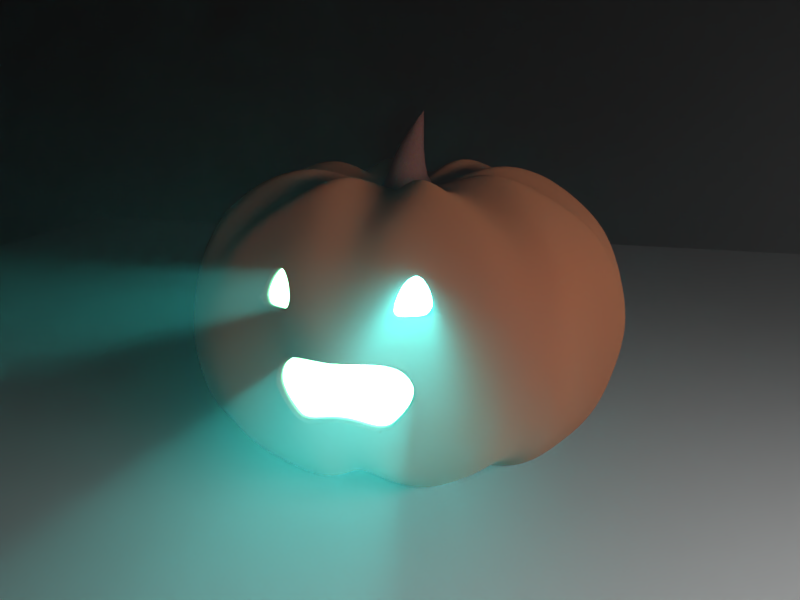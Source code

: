 # Source: pumpkin.blend  (saved by Blender 2.79.0; exported with 4.5.12 LTS)
import bpy
from mathutils import Matrix  # noqa: F401  (used for matrix-valued properties, if any)

bpy.ops.wm.read_factory_settings(use_empty=True)
scene = bpy.context.scene
scene.name = 'Scene'

# ---- collections
col_collection_1 = bpy.data.collections.new('Collection 1'); scene.collection.children.link(col_collection_1)

# ---- materials (node trees are filled in below, after node groups)
mat_material_001 = bpy.data.materials.new('Material.001')
mat_material_001.alpha_threshold = 0.0
mat_material_001.roughness = 0.5
mat_textmat = bpy.data.materials.new('textmat')
mat_textmat.alpha_threshold = 0.0
mat_textmat.roughness = 0.5
mat_stem = bpy.data.materials.new('stem')
mat_stem.alpha_threshold = 0.0
mat_stem.roughness = 0.5
mat_floor = bpy.data.materials.new('floor')
mat_floor.alpha_threshold = 0.0
mat_floor.roughness = 0.5
mat_pompkin = bpy.data.materials.new('pompkin')
mat_pompkin.alpha_threshold = 0.0
mat_pompkin.roughness = 0.5

# ---- material node trees
mat_material_001.use_nodes = True; mat_material_001.node_tree.nodes.clear()
_N = mat_material_001.node_tree.nodes; _L = mat_material_001.node_tree.links
n0 = _N.new('ShaderNodeEmission'); n0.name = 'Emission'; n0.location = (10, 300)
n0.inputs[0].default_value = (0.8, 0.8, 0.8, 1.0)
n0.inputs[1].default_value = 5.9
n1 = _N.new('ShaderNodeOutputMaterial'); n1.name = 'Material Output'; n1.location = (300, 300)
_L.new(n0.outputs[0], n1.inputs[0])
n1.is_active_output = True
mat_textmat.use_nodes = True; mat_textmat.node_tree.nodes.clear()
_N = mat_textmat.node_tree.nodes; _L = mat_textmat.node_tree.links
n0 = _N.new('ShaderNodeOutputMaterial'); n0.name = 'Material Output'; n0.location = (405, 300)
n1 = _N.new('ShaderNodeEmission'); n1.name = 'Emission'; n1.location = (-66, 151)
n1.inputs[0].default_value = (0.8, 0.8, 0.8, 1.0)
n1.inputs[1].default_value = 0.4
n2 = _N.new('ShaderNodeWireframe'); n2.name = 'Wireframe'; n2.location = (-254, 405)
n2.inputs[0].default_value = 0.02
n3 = _N.new('ShaderNodeMixShader'); n3.name = 'Mix Shader'; n3.location = (185, 238)
n3.inputs[0].default_value = 0.0
n4 = _N.new('ShaderNodeBsdfDiffuse'); n4.name = 'Diffuse BSDF'; n4.location = (-271, 210)
n4.inputs[0].default_value = (0.06898, 0.8, 0.1908, 1.0)
_L.new(n1.outputs[0], n3.inputs[2])
_L.new(n4.outputs[0], n3.inputs[1])
_L.new(n3.outputs[0], n0.inputs[0])
n0.is_active_output = True
mat_stem.use_nodes = True; mat_stem.node_tree.nodes.clear()
_N = mat_stem.node_tree.nodes; _L = mat_stem.node_tree.links
n0 = _N.new('ShaderNodeOutputMaterial'); n0.name = 'Material Output'; n0.location = (534, 300)
n1 = _N.new('ShaderNodeRGB'); n1.name = 'RGB'; n1.location = (-300, 311)
n1.outputs[0].default_value = (0.4624, 0.4624, 0.4624, 1.0)
n2 = _N.new('ShaderNodeEmission'); n2.name = 'Emission'; n2.location = (-118, 176)
n3 = _N.new('ShaderNodeMixShader'); n3.name = 'Mix Shader'; n3.location = (332, 379)
n3.inputs[0].default_value = 0.1273
n4 = _N.new('ShaderNodeBsdfHair'); n4.name = 'Hair BSDF'; n4.location = (102, 232)
n5 = _N.new('ShaderNodeTexNoise'); n5.name = 'Noise Texture'; n5.location = (-302, 513)
n5.inputs[2].default_value = 38.9
n5.inputs[3].default_value = 13.1
n5.inputs[8].default_value = 0.9
n6 = _N.new('ShaderNodeMix'); n6.name = 'Mix'; n6.location = (-37, 404)
n6.data_type = 'RGBA'
n6.inputs[0].default_value = 0.7182
n6.inputs[7].default_value = (0.5, 0.0675, 0.01414, 1.0)
n7 = _N.new('ShaderNodeBsdfDiffuse'); n7.name = 'Diffuse BSDF'; n7.location = (153, 429)
n7.inputs[1].default_value = 0.06667
_L.new(n1.outputs[0], n2.inputs[0])
_L.new(n3.outputs[0], n0.inputs[0])
_L.new(n7.outputs[0], n3.inputs[1])
_L.new(n5.outputs[1], n6.inputs[6])
_L.new(n6.outputs[2], n7.inputs[0])
n0.is_active_output = True
mat_floor.use_nodes = True; mat_floor.node_tree.nodes.clear()
_N = mat_floor.node_tree.nodes; _L = mat_floor.node_tree.links
n0 = _N.new('ShaderNodeOutputMaterial'); n0.name = 'Material Output'; n0.location = (300, 300)
n1 = _N.new('ShaderNodeBsdfGlass'); n1.name = 'Glass BSDF'; n1.location = (-175, 193)
n1.distribution = 'BECKMANN'
n1.inputs[0].default_value = (1.0, 0.2287, 0.02488, 1.0)
n1.inputs[1].default_value = 0.2041
n1.inputs[2].default_value = 1.45
n2 = _N.new('ShaderNodeBsdfAnisotropic'); n2.name = 'Glossy BSDF'; n2.location = (230, 178)
n2.distribution = 'GGX'
n2.inputs[1].default_value = 0.4472
n3 = _N.new('ShaderNodeBsdfDiffuse'); n3.name = 'Diffuse BSDF'; n3.location = (10, 300)
n3.inputs[0].default_value = (1.0, 1.0, 1.0, 1.0)
n3.inputs[1].default_value = 0.3083
_L.new(n3.outputs[0], n0.inputs[0])
n0.is_active_output = True
mat_pompkin.use_nodes = True; mat_pompkin.node_tree.nodes.clear()
_N = mat_pompkin.node_tree.nodes; _L = mat_pompkin.node_tree.links
n0 = _N.new('ShaderNodeOutputMaterial'); n0.name = 'Material Output'; n0.location = (460, 300)
n1 = _N.new('ShaderNodeBsdfDiffuse'); n1.name = 'Diffuse BSDF'; n1.location = (-113, 334)
n1.width = 120
n1.inputs[1].default_value = 0.8222
n2 = _N.new('ShaderNodeRGB'); n2.name = 'RGB.001'; n2.location = (-293, 190)
n2.outputs[0].default_value = (0.504, 0.112, 0.6383, 1.0)
n3 = _N.new('ShaderNodeRGB'); n3.name = 'RGB'; n3.location = (-347, 409)
n3.outputs[0].default_value = (0.7991, 0.2748, 0.1221, 1.0)
_L.new(n1.outputs[0], n0.inputs[0])
_L.new(n3.outputs[0], n1.inputs[0])
n0.is_active_output = True

# ---- world
world_world = bpy.data.worlds.new('World'); scene.world = world_world
world_world.use_nodes = True; world_world.node_tree.nodes.clear()
_N = world_world.node_tree.nodes; _L = world_world.node_tree.links
n0 = _N.new('ShaderNodeOutputWorld'); n0.name = 'World Output'; n0.location = (300, 300)
n1 = _N.new('ShaderNodeBackground'); n1.name = 'Background'; n1.location = (10, 300)
n1.inputs[0].default_value = (0.05088, 0.05088, 0.05088, 1.0)
n2 = _N.new('ShaderNodeVolumeScatter'); n2.name = 'Volume Scatter'; n2.location = (110, 200)
n2.width = 140
n3 = _N.new('ShaderNodeVolumeScatter'); n3.name = 'Volume Scatter.001'; n3.location = (110, 200)
n3.width = 140
n3.inputs[0].default_value = (0.1424, 0.1424, 0.1424, 1.0)
n3.inputs[1].default_value = 0.12
n3.inputs[2].default_value = 0.5
_L.new(n1.outputs[0], n0.inputs[0])
_L.new(n3.outputs[0], n0.inputs[1])
n0.is_active_output = True
world_world.use_eevee_finite_volume = True
world_world.color = (0.05088, 0.05088, 0.05088)
world_world.use_sun_shadow = False
world_world.sun_shadow_jitter_overblur = 0.0
world_world.cycles.sampling_method = 'MANUAL'

# ---- cameras
cam_camera = bpy.data.cameras.new('Camera')
cam_camera.clip_end = 100.0
cam_camera.lens = 35.0
cam_camera.sensor_width = 32.0
cam_camera.sensor_height = 18.0
cam_camera.ortho_scale = 7.314
cam_camera.dof.focus_distance = 0.0

# ---- lights
light_point = bpy.data.lights.new('Point', 'POINT')
light_point.transmission_factor = 0.0
light_point.energy = 1.0
light_point.shadow_buffer_clip_start = 0.5
light_point.shadow_soft_size = 0.1
light_point.shadow_maximum_resolution = 0.006
light_point.use_absolute_resolution = True
light_point.use_nodes = True; light_point.node_tree.nodes.clear()
_N = light_point.node_tree.nodes; _L = light_point.node_tree.links
n0 = _N.new('ShaderNodeOutputLight'); n0.name = 'Lamp Output'; n0.location = (300, 300)
n1 = _N.new('ShaderNodeEmission'); n1.name = 'Emission'; n1.location = (10, 300)
n1.inputs[1].default_value = 2.5e+04
n2 = _N.new('ShaderNodeMix'); n2.name = 'Mix'; n2.location = (-187, 334)
n2.data_type = 'RGBA'
n2.inputs[0].default_value = 0.2545
n3 = _N.new('ShaderNodeRGB'); n3.name = 'RGB.001'; n3.location = (-427, 394)
n3.outputs[0].default_value = (0.02495, 0.3997, 0.5, 1.0)
n4 = _N.new('ShaderNodeRGB'); n4.name = 'RGB'; n4.location = (-396, 171)
n4.outputs[0].default_value = (0.05384, 0.5, 0.05018, 1.0)
_L.new(n1.outputs[0], n0.inputs[0])
_L.new(n3.outputs[0], n2.inputs[6])
_L.new(n2.outputs[2], n1.inputs[0])
_L.new(n4.outputs[0], n2.inputs[7])
n0.is_active_output = True
light_sun = bpy.data.lights.new('Sun', 'SUN')
light_sun.transmission_factor = 0.0
light_sun.angle = 0.1993
light_sun.energy = 1.0
light_sun.shadow_buffer_clip_start = 0.5
light_sun.shadow_soft_size = 0.1
light_sun.shadow_cascade_max_distance = 1000.0
light_lamp = bpy.data.lights.new('Lamp', 'POINT')
light_lamp.transmission_factor = 0.0
light_lamp.cutoff_distance = 30.0
light_lamp.energy = 100.0
light_lamp.shadow_buffer_clip_start = 1.001
light_lamp.shadow_soft_size = 0.1
light_lamp.shadow_maximum_resolution = 0.006
light_lamp.use_absolute_resolution = True

# ---- meshes
me_circle = bpy.data.meshes.new('Circle')
me_circle.from_pydata([(0.0, 1.0, 0.0), (-0.1951, 0.9808, 0.0), (-0.3827, 0.9239, 0.0), (-0.5556, 0.8315, 0.0), (-0.7071, 0.7071, 0.0), (-0.8315, 0.5556, 0.0), (-0.9239, 0.3827, 0.0), (-0.9808, 0.1951, 0.0), (-1.0, 7.55e-08, 0.0), (-0.9808, -0.1951, 0.0), (-0.9239, -0.3827, 0.0), (-0.8315, -0.5556, 0.0), (-0.7071, -0.7071, 0.0), (-0.5556, -0.8315, 0.0), (-0.3827, -0.9239, 0.0), (-0.1951, -0.9808, 0.0), (3.258e-07, -1.0, 0.0), (0.1951, -0.9808, 0.0), (0.3827, -0.9239, 0.0), (0.5556, -0.8315, 0.0), (0.7071, -0.7071, 0.0), (0.8315, -0.5556, 0.0), (0.9239, -0.3827, 0.0), (0.9808, -0.1951, 0.0), (1.0, 9.656e-07, 0.0), (0.9808, 0.1951, 0.0), (0.9239, 0.3827, 0.0), (0.8315, 0.5556, 0.0), (0.7071, 0.7071, 0.0), (0.5556, 0.8315, 0.0), (0.3827, 0.9239, 0.0), (0.1951, 0.9808, 0.0)], [], [(1, 2, 3, 4, 5, 6, 7, 8, 9, 10, 11, 12, 13, 14, 15, 16, 17, 18, 19, 20, 21, 22, 23, 24, 25, 26, 27, 28, 29, 30, 31, 0)])
me_circle.materials.append(mat_material_001)
me_circle.use_remesh_preserve_volume = False
me_circle.use_remesh_preserve_attributes = False
me_circle.use_mirror_vertex_groups = False
me_circle.update()
me_cone = bpy.data.meshes.new('Cone')
me_cone.from_pydata([(0.6558, 0.5388, -1.051), (0.7553, 0.5284, -1.067), (0.8509, 0.4978, -1.083), (0.939, 0.448, -1.097), (1.016, 0.381, -1.109), (1.08, 0.2993, -1.12), (1.127, 0.2062, -1.127), (1.156, 0.1051, -1.132), (1.166, 1.721e-07, -1.134), (1.156, -0.1051, -1.132), (1.127, -0.2062, -1.127), (1.08, -0.2993, -1.12), (1.016, -0.381, -1.109), (0.939, -0.448, -1.097), (0.8509, -0.4978, -1.083), (0.7553, -0.5284, -1.067), (0.6558, -0.5388, -1.051), (0.5563, -0.5284, -1.034), (0.4607, -0.4978, -1.019), (0.3725, -0.448, -1.004), (0.2953, -0.381, -0.9919), (0.2319, -0.2993, -0.9816), (0.1848, -0.2062, -0.9739), (1.174, 0.0, -0.3268), (0.1558, -0.1051, -0.9691), (0.146, 6.517e-07, -0.9675), (0.1558, 0.1051, -0.9691), (0.1848, 0.2062, -0.9739), (0.2319, 0.2993, -0.9816), (0.2953, 0.381, -0.9919), (0.3725, 0.448, -1.004), (0.4607, 0.4978, -1.019), (0.5563, 0.5284, -1.034), (-1.091e-07, 2.108, -3.024), (0.4112, 2.067, -3.024), (0.8066, 1.947, -3.024), (1.171, 1.753, -3.024), (1.49, 1.49, -3.024), (1.753, 1.171, -3.024), (1.947, 0.8066, -3.024), (2.067, 0.4112, -3.024), (2.108, -1.62e-07, -3.024), (2.067, -0.4112, -3.024), (1.947, -0.8066, -3.024), (1.753, -1.171, -3.024), (1.49, -1.49, -3.024), (1.171, -1.753, -3.024), (0.8066, -1.947, -3.024), (0.4112, -2.067, -3.024), (-7.959e-07, -2.108, -3.024), (-0.4112, -2.067, -3.024), (-0.8066, -1.947, -3.024), (-1.171, -1.753, -3.024), (-1.49, -1.49, -3.024), (-1.753, -1.171, -3.024), (-1.947, -0.8066, -3.024), (-2.067, -0.4112, -3.024), (-2.108, 1.714e-06, -3.024), (-2.067, 0.4112, -3.024), (-1.947, 0.8066, -3.024), (-1.753, 1.171, -3.024), (-1.49, 1.49, -3.024), (-1.171, 1.753, -3.024), (-0.8066, 1.947, -3.024), (-0.4112, 2.067, -3.024), (0.9339, 0.5987, -1.581), (0.9429, 0.8165, -2.081), (1.034, 1.034, -2.518), (0.8126, 1.216, -2.518), (0.7717, 0.9601, -2.064), (0.8108, 0.704, -1.564), (1.035, -0.4704, -1.595), (1.083, -0.6415, -2.095), (1.216, -0.8126, -2.518), (1.351, -0.5597, -2.518), (1.188, -0.4419, -2.106), (1.11, -0.324, -1.606), (-0.4531, 8.615e-07, -1.387), (-0.9859, 1.071e-06, -1.888), (-1.463, 1.281e-06, -2.518), (-1.434, -0.2853, -2.518), (-0.9642, -0.2253, -1.89), (-0.4375, -0.1652, -1.389), (0.04845, -0.7823, -1.457), (-0.2884, -1.067, -1.958), (-0.5597, -1.351, -2.518), (-0.2853, -1.434, -2.518), (-0.07646, -1.132, -1.979), (0.2009, -0.8304, -1.479), (0.2009, 0.8304, -1.479), (-0.07646, 1.132, -1.979), (-0.2853, 1.434, -2.518), (-0.5597, 1.351, -2.518), (-0.2884, 1.067, -1.958), (0.04845, 0.7823, -1.457), (1.035, 0.4704, -1.595), (1.083, 0.6415, -2.095), (1.216, 0.8126, -2.518), (0.3594, 0.8467, -1.501), (0.144, 1.155, -2.001), (-5.023e-08, 1.463, -2.518), (0.9339, -0.5987, -1.581), (0.9429, -0.8165, -2.081), (1.034, -1.034, -2.518), (-0.4375, 0.1652, -1.389), (-0.9642, 0.2253, -1.89), (-1.434, 0.2853, -2.518), (-0.09202, -0.704, -1.438), (-0.4838, -0.9601, -1.938), (-0.8126, -1.216, -2.518), (1.11, 0.324, -1.606), (1.188, 0.4419, -2.106), (1.351, 0.5597, -2.518), (0.8108, -0.704, -1.564), (0.7717, -0.9601, -2.064), (0.8126, -1.216, -2.518), (-0.3913, 0.324, -1.396), (-0.8999, 0.4419, -1.896), (-1.351, 0.5597, -2.518), (-0.2151, -0.5987, -1.42), (-0.655, -0.8165, -1.921), (-1.034, -1.034, -2.518), (1.156, 0.1652, -1.612), (1.252, 0.2253, -2.112), (1.434, 0.2853, -2.518), (0.5179, 0.8304, -1.523), (0.3644, 1.132, -2.023), (0.2853, 1.434, -2.518), (0.6703, -0.7823, -1.544), (0.5764, -1.067, -2.044), (0.5597, -1.351, -2.518), (-0.3162, 0.4704, -1.406), (-0.7955, 0.6415, -1.907), (-1.216, 0.8126, -2.518), (-0.3162, -0.4704, -1.406), (-0.7955, -0.6415, -1.907), (-1.216, -0.8126, -2.518), (1.172, 1.079e-07, -1.614), (1.274, 4.365e-08, -2.114), (1.463, -2.058e-08, -2.518), (0.5179, -0.8304, -1.523), (0.3644, -1.132, -2.023), (0.2853, -1.434, -2.518), (-0.2151, 0.5987, -1.42), (-0.655, 0.8165, -1.921), (-1.034, 1.034, -2.518), (-0.3913, -0.324, -1.396), (-0.8999, -0.4419, -1.896), (-1.351, -0.5597, -2.518), (0.6703, 0.7823, -1.544), (0.5764, 1.067, -2.044), (0.5597, 1.351, -2.518), (1.156, -0.1652, -1.612), (1.252, -0.2253, -2.112), (1.434, -0.2853, -2.518), (0.3594, -0.8467, -1.501), (0.144, -1.155, -2.001), (-5.268e-07, -1.463, -2.518), (-0.09202, 0.704, -1.438), (-0.4838, 0.9601, -1.938), (-0.8126, 1.216, -2.518)], [], [(0, 23, 1), (1, 23, 2), (2, 23, 3), (3, 23, 4), (4, 23, 5), (5, 23, 6), (6, 23, 7), (7, 23, 8), (8, 23, 9), (9, 23, 10), (10, 23, 11), (11, 23, 12), (12, 23, 13), (13, 23, 14), (14, 23, 15), (15, 23, 16), (16, 23, 17), (17, 23, 18), (18, 23, 19), (19, 23, 20), (20, 23, 21), (21, 23, 22), (22, 23, 24), (24, 23, 25), (25, 23, 26), (26, 23, 27), (27, 23, 28), (28, 23, 29), (29, 23, 30), (30, 23, 31), (31, 23, 32), (32, 23, 0), (68, 67, 37, 36), (74, 73, 44, 43), (80, 79, 57, 56), (86, 85, 51, 50), (92, 91, 64, 63), (67, 97, 38, 37), (91, 100, 33, 64), (73, 103, 45, 44), (79, 106, 58, 57), (85, 109, 52, 51), (97, 112, 39, 38), (103, 115, 46, 45), (106, 118, 59, 58), (109, 121, 53, 52), (112, 124, 40, 39), (100, 127, 34, 33), (115, 130, 47, 46), (118, 133, 60, 59), (121, 136, 54, 53), (124, 139, 41, 40), (130, 142, 48, 47), (133, 145, 61, 60), (136, 148, 55, 54), (127, 151, 35, 34), (139, 154, 42, 41), (142, 157, 49, 48), (145, 160, 62, 61), (151, 68, 36, 35), (154, 74, 43, 42), (148, 80, 56, 55), (157, 86, 50, 49), (160, 92, 63, 62), (30, 31, 94, 158), (158, 94, 93, 159), (159, 93, 92, 160), (16, 17, 88, 155), (155, 88, 87, 156), (156, 87, 86, 157), (22, 24, 82, 146), (146, 82, 81, 147), (147, 81, 80, 148), (9, 10, 76, 152), (152, 76, 75, 153), (153, 75, 74, 154), (2, 3, 70, 149), (149, 70, 69, 150), (150, 69, 68, 151), (29, 30, 158, 143), (143, 158, 159, 144), (144, 159, 160, 145), (15, 16, 155, 140), (140, 155, 156, 141), (141, 156, 157, 142), (8, 9, 152, 137), (137, 152, 153, 138), (138, 153, 154, 139), (1, 2, 149, 125), (125, 149, 150, 126), (126, 150, 151, 127), (21, 22, 146, 134), (134, 146, 147, 135), (135, 147, 148, 136), (28, 29, 143, 131), (131, 143, 144, 132), (132, 144, 145, 133), (14, 15, 140, 128), (128, 140, 141, 129), (129, 141, 142, 130), (7, 8, 137, 122), (122, 137, 138, 123), (123, 138, 139, 124), (20, 21, 134, 119), (119, 134, 135, 120), (120, 135, 136, 121), (27, 28, 131, 116), (116, 131, 132, 117), (117, 132, 133, 118), (13, 14, 128, 113), (113, 128, 129, 114), (114, 129, 130, 115), (0, 1, 125, 98), (98, 125, 126, 99), (99, 126, 127, 100), (6, 7, 122, 110), (110, 122, 123, 111), (111, 123, 124, 112), (19, 20, 119, 107), (107, 119, 120, 108), (108, 120, 121, 109), (26, 27, 116, 104), (104, 116, 117, 105), (105, 117, 118, 106), (12, 13, 113, 101), (101, 113, 114, 102), (102, 114, 115, 103), (5, 6, 110, 95), (95, 110, 111, 96), (96, 111, 112, 97), (18, 19, 107, 83), (83, 107, 108, 84), (84, 108, 109, 85), (25, 26, 104, 77), (77, 104, 105, 78), (78, 105, 106, 79), (11, 12, 101, 71), (71, 101, 102, 72), (72, 102, 103, 73), (32, 0, 98, 89), (89, 98, 99, 90), (90, 99, 100, 91), (4, 5, 95, 65), (65, 95, 96, 66), (66, 96, 97, 67), (31, 32, 89, 94), (94, 89, 90, 93), (93, 90, 91, 92), (17, 18, 83, 88), (88, 83, 84, 87), (87, 84, 85, 86), (24, 25, 77, 82), (82, 77, 78, 81), (81, 78, 79, 80), (10, 11, 71, 76), (76, 71, 72, 75), (75, 72, 73, 74), (3, 4, 65, 70), (70, 65, 66, 69), (69, 66, 67, 68)])
me_cone.polygons.foreach_set('use_smooth', [True] * 160)
me_cone.materials.append(mat_stem)
me_cone.use_remesh_preserve_volume = False
me_cone.use_remesh_preserve_attributes = False
me_cone.use_mirror_vertex_groups = False
me_cone.update()
me_plane = bpy.data.meshes.new('Plane')
me_plane.from_pydata([(-1.0, -1.0, 0.0), (1.0, -1.0, 0.0), (-1.0, 1.0, 0.0), (1.0, 1.0, 0.0)], [], [(0, 1, 3, 2)])
me_plane.materials.append(mat_floor)
me_plane.use_remesh_preserve_volume = False
me_plane.use_remesh_preserve_attributes = False
me_plane.use_mirror_vertex_groups = False
me_plane.update()
me_sphere = bpy.data.meshes.new('Sphere')
me_sphere.from_pydata([(4.227e-07, 0.6929, 2.353), (4.227e-07, 1.359, 2.44), (4.254e-07, 1.99, 2.226), (4.307e-07, 2.571, 1.921), (4.227e-07, 2.985, 1.491), (4.084e-07, 3.224, 0.9981), (4.043e-07, 3.393, 0.5043), (4.041e-07, 3.456, 2.179e-07), (4.043e-07, 3.393, -0.5043), (4.084e-07, 3.224, -0.9981), (4.227e-07, 2.985, -1.491), (4.307e-07, 2.571, -1.921), (4.254e-07, 1.99, -2.226), (4.227e-07, 1.359, -2.44), (4.227e-07, 0.6929, -2.353), (0.1069, 0.6839, 2.379), (0.2095, 1.339, 2.533), (0.3067, 1.956, 2.397), (0.3975, 2.531, 2.153), (0.4681, 2.976, 1.747), (0.504, 3.201, 1.193), (0.5219, 3.313, 0.6015), (0.5309, 3.369, 2.49e-07), (0.5219, 3.313, -0.6015), (0.504, 3.201, -1.193), (0.4681, 2.976, -1.747), (0.3975, 2.531, -2.153), (0.3067, 1.956, -2.397), (0.2095, 1.339, -2.533), (0.1069, 0.6839, -2.379), (0.211, 0.6571, 2.447), (0.4111, 1.274, 2.74), (0.5871, 1.812, 2.653), (0.7397, 2.281, 2.355), (0.8731, 2.69, 1.888), (0.9666, 2.975, 1.296), (0.9901, 3.047, 0.6373), (1.004, 3.091, 2.376e-07), (0.9901, 3.047, -0.6373), (0.9666, 2.975, -1.296), (0.8731, 2.69, -1.888), (0.7397, 2.281, -2.355), (0.5871, 1.812, -2.653), (0.4111, 1.274, -2.74), (0.211, 0.6571, -2.447), (0.3099, 0.6156, 2.446), (0.6038, 1.194, 2.739), (0.8622, 1.697, 2.652), (1.086, 2.137, 2.354), (1.282, 2.518, 1.886), (1.419, 2.785, 1.295), (1.453, 2.852, 0.6367), (1.474, 2.893, 2.376e-07), (1.453, 2.852, -0.6367), (1.419, 2.785, -1.295), (1.282, 2.518, -1.886), (1.086, 2.137, -2.354), (0.8622, 1.697, -2.652), (0.6038, 1.194, -2.739), (0.3099, 0.6156, -2.446), (0.4016, 0.5602, 2.377), (0.7871, 1.097, 2.532), (1.152, 1.602, 2.397), (1.493, 2.073, 2.152), (1.759, 2.438, 1.747), (1.894, 2.623, 1.193), (1.961, 2.713, 0.6014), (1.995, 2.76, 2.488e-07), (1.961, 2.713, -0.6014), (1.894, 2.623, -1.193), (1.759, 2.438, -1.747), (1.493, 2.073, -2.152), (1.152, 1.602, -2.397), (0.7871, 1.097, -2.532), (0.4016, 0.5602, -2.377), (0.4832, 0.4899, 2.351), (0.9478, 0.9611, 2.438), (1.388, 1.407, 2.226), (1.794, 1.819, 1.922), (2.085, 2.114, 1.493), (2.251, 2.282, 0.9991), (2.367, 2.4, 0.5046), (2.411, 2.445, 2.178e-07), (2.367, 2.4, -0.5046), (2.251, 2.282, -0.9991), (2.085, 2.114, -1.493), (1.794, 1.819, -1.922), (1.388, 1.407, -2.226), (0.9477, 0.9611, -2.438), (0.4832, 0.4899, -2.351), (0.5527, 0.407, 2.376), (1.083, 0.7968, 2.531), (1.586, 1.164, 2.397), (2.055, 1.506, 2.152), (2.421, 1.771, 1.747), (2.607, 1.906, 1.193), (2.7, 1.972, 0.6016), (2.747, 2.006, 2.49e-07), (2.7, 1.972, -0.6016), (2.607, 1.906, -1.193), (2.421, 1.771, -1.747), (2.055, 1.506, -2.152), (1.586, 1.164, -2.397), (1.083, 0.7968, -2.531), (0.5527, 0.407, -2.376), (0.6083, 0.3137, 2.444), (1.186, 0.6085, 2.739), (1.692, 0.8646, 2.651), (2.134, 1.089, 2.356), (2.518, 1.284, 1.888), (2.786, 1.419, 1.295), (2.854, 1.454, 0.6372), (2.895, 1.475, 2.376e-07), (2.854, 1.454, -0.6372), (2.786, 1.419, -1.295), (2.518, 1.284, -1.888), (2.134, 1.089, -2.356), (1.692, 0.8646, -2.651), (1.186, 0.6085, -2.739), (0.6083, 0.3137, -2.444), (0.6493, 0.2135, 2.444), (1.265, 0.4141, 2.738), (1.805, 0.5884, 2.651), (2.277, 0.7413, 2.355), (2.685, 0.8733, 1.887), (2.972, 0.9655, 1.294), (3.044, 0.9889, 0.6366), (3.087, 1.003, 2.376e-07), (3.044, 0.9889, -0.6366), (2.972, 0.9655, -1.294), (2.685, 0.8733, -1.887), (2.277, 0.7413, -2.355), (1.805, 0.5884, -2.651), (1.265, 0.4141, -2.738), (0.6493, 0.2135, -2.444), (0.6748, 0.1083, 2.375), (1.323, 0.212, 2.53), (1.936, 0.3098, 2.397), (2.509, 0.4007, 2.152), (2.955, 0.4713, 1.747), (3.184, 0.5073, 1.194), (3.296, 0.5248, 0.6016), (3.353, 0.5338, 2.488e-07), (3.296, 0.5248, -0.6016), (3.184, 0.5073, -1.194), (2.955, 0.4713, -1.747), (2.509, 0.4007, -2.152), (1.936, 0.3098, -2.397), (1.323, 0.212, -2.53), (0.6748, 0.1083, -2.375), (0.6833, -2.504e-07, 2.349), (1.34, -3.893e-07, 2.437), (1.962, -4.311e-07, 2.225), (2.535, -3.54e-07, 1.921), (2.947, -1.646e-07, 1.492), (3.184, -4.772e-07, 0.9995), (3.349, -7.838e-07, 0.5048), (3.412, -2.162e-07, 2.178e-07), (3.349, -7.322e-07, -0.5048), (3.184, -7.376e-07, -0.9995), (2.947, -1.646e-07, -1.492), (2.535, -3.54e-07, -1.921), (1.962, -2.978e-07, -2.225), (1.34, -3.893e-07, -2.437), (0.6833, -2.769e-07, -2.349), (0.6748, -0.1083, 2.375), (1.323, -0.212, 2.53), (1.936, -0.3098, 2.397), (2.509, -0.4007, 2.152), (2.955, -0.4713, 1.747), (3.184, -0.5073, 1.194), (3.296, -0.5248, 0.6016), (3.353, -0.5338, 2.488e-07), (3.296, -0.5248, -0.6016), (3.184, -0.5073, -1.194), (2.955, -0.4713, -1.747), (2.509, -0.4007, -2.152), (1.936, -0.3098, -2.397), (1.323, -0.212, -2.53), (0.6748, -0.1083, -2.375), (0.6493, -0.2135, 2.444), (1.265, -0.4141, 2.738), (1.805, -0.5884, 2.651), (2.277, -0.7413, 2.355), (2.685, -0.8733, 1.887), (2.972, -0.9655, 1.294), (3.044, -0.9889, 0.6366), (3.087, -1.003, 2.376e-07), (3.044, -0.9889, -0.6366), (2.972, -0.9655, -1.294), (2.685, -0.8733, -1.887), (2.277, -0.7413, -2.355), (1.805, -0.5884, -2.651), (1.265, -0.4141, -2.738), (0.6493, -0.2135, -2.444), (0.6083, -0.3137, 2.444), (1.186, -0.6085, 2.739), (1.692, -0.8646, 2.651), (2.134, -1.089, 2.356), (2.518, -1.284, 1.888), (2.786, -1.419, 1.295), (2.854, -1.454, 0.6372), (2.895, -1.475, 2.376e-07), (2.854, -1.454, -0.6372), (2.786, -1.419, -1.295), (2.518, -1.284, -1.888), (2.134, -1.089, -2.356), (1.692, -0.8646, -2.651), (1.186, -0.6085, -2.739), (0.6083, -0.3137, -2.444), (0.5527, -0.407, 2.376), (1.083, -0.7968, 2.531), (1.586, -1.164, 2.397), (2.055, -1.506, 2.152), (2.421, -1.771, 1.747), (2.607, -1.906, 1.193), (2.7, -1.972, 0.6016), (2.747, -2.006, 2.49e-07), (2.7, -1.972, -0.6016), (2.607, -1.906, -1.193), (2.421, -1.771, -1.747), (2.055, -1.506, -2.152), (1.586, -1.164, -2.397), (1.083, -0.7968, -2.531), (0.5527, -0.407, -2.376), (0.4832, -0.4899, 2.351), (0.9478, -0.9611, 2.438), (1.388, -1.407, 2.226), (1.794, -1.819, 1.922), (2.085, -2.114, 1.493), (2.251, -2.282, 0.9991), (2.367, -2.4, 0.5046), (2.411, -2.445, 2.178e-07), (2.367, -2.4, -0.5046), (2.251, -2.282, -0.9991), (2.085, -2.114, -1.493), (1.794, -1.819, -1.922), (1.388, -1.407, -2.226), (0.9477, -0.9611, -2.438), (0.4832, -0.4899, -2.351), (0.4016, -0.5602, 2.377), (0.7871, -1.097, 2.532), (1.152, -1.602, 2.397), (1.493, -2.073, 2.152), (1.759, -2.438, 1.747), (1.894, -2.623, 1.193), (1.961, -2.713, 0.6014), (1.995, -2.76, 2.488e-07), (1.961, -2.713, -0.6014), (1.894, -2.623, -1.193), (1.759, -2.438, -1.747), (1.493, -2.073, -2.152), (1.152, -1.602, -2.397), (0.7871, -1.097, -2.532), (0.4016, -0.5602, -2.377), (0.3099, -0.6156, 2.446), (0.6038, -1.194, 2.739), (0.8622, -1.697, 2.652), (1.086, -2.137, 2.354), (1.282, -2.518, 1.886), (1.376, -2.789, 1.292), (1.235, -2.921, 0.9141), (1.474, -2.893, 2.376e-07), (1.453, -2.852, -0.6367), (1.419, -2.785, -1.295), (1.282, -2.518, -1.886), (1.086, -2.137, -2.354), (0.8622, -1.697, -2.652), (0.6038, -1.194, -2.739), (0.3099, -0.6156, -2.446), (0.211, -0.6571, 2.447), (0.4111, -1.274, 2.74), (0.5871, -1.812, 2.653), (0.7397, -2.281, 2.355), (0.8731, -2.69, 1.888), (0.8872, -2.809, 1.825), (0.9084, -3.069, 0.9223), (0.8284, -3.091, 0.1076), (0.9901, -3.047, -0.3379), (0.9666, -2.975, -0.9962), (0.8731, -2.69, -1.888), (0.7397, -2.281, -2.355), (0.5871, -1.812, -2.653), (0.4111, -1.274, -2.74), (0.211, -0.6571, -2.447), (0.1069, -0.6839, 2.379), (0.2095, -1.339, 2.533), (0.3067, -1.956, 2.397), (0.3975, -2.531, 2.153), (0.4681, -2.976, 1.747), (0.4889, -3.197, 1.193), (0.5778, -3.269, 0.9321), (0.5309, -3.369, 0.2995), (0.6958, -3.097, -0.7775), (0.5214, -3.102, -0.9662), (0.4681, -2.976, -1.747), (0.3975, -2.531, -2.153), (0.3067, -1.956, -2.397), (0.2095, -1.339, -2.533), (0.1069, -0.6839, -2.379), (2.881e-07, -0.6929, 2.353), (1.967e-07, -1.359, 2.44), (3.95e-07, -1.99, 2.226), (1.059e-07, -2.571, 1.921), (4.449e-07, -2.985, 1.491), (7.094e-08, -3.224, 0.9981), (1.903e-08, -3.52, 0.5043), (2.731e-07, -3.607, 0.2995), (-2.881e-07, -3.224, -0.6986), (4.449e-07, -2.985, -1.491), (1.059e-07, -2.571, -1.921), (4.476e-07, -1.99, -2.226), (2.489e-07, -1.359, -2.44), (2.554e-07, -0.6929, -2.353), (-0.1069, -0.6839, 2.379), (-0.2095, -1.339, 2.533), (-0.3067, -1.956, 2.397), (-0.3975, -2.531, 2.153), (-0.4681, -2.976, 1.747), (-0.4889, -3.197, 1.193), (-0.5647, -3.28, 0.9308), (-0.5309, -3.369, 0.2995), (-0.6608, -3.207, -0.7191), (-0.504, -3.201, -0.8936), (-0.4681, -2.976, -1.747), (-0.3975, -2.531, -2.153), (-0.3067, -1.956, -2.397), (-0.2095, -1.339, -2.533), (-0.1069, -0.6839, -2.379), (-0.211, -0.6571, 2.447), (-0.4111, -1.274, 2.74), (-0.5871, -1.812, 2.653), (-0.7397, -2.281, 2.355), (-0.8731, -2.69, 1.888), (-0.8871, -2.81, 1.819), (-0.8284, -3.091, 0.1076), (-0.9901, -3.047, -0.3379), (-0.9666, -2.975, -1.296), (-0.8731, -2.69, -1.888), (-0.7397, -2.281, -2.355), (-0.5871, -1.812, -2.653), (-0.4111, -1.274, -2.74), (-0.211, -0.6571, -2.447), (-0.3099, -0.6156, 2.446), (-0.6038, -1.194, 2.739), (-0.8622, -1.697, 2.652), (-1.086, -2.137, 2.354), (-1.282, -2.518, 1.886), (-1.376, -2.789, 1.292), (-1.248, -2.918, 0.9121), (-1.474, -2.893, 2.376e-07), (-1.453, -2.852, -0.6367), (-1.419, -2.785, -1.295), (-1.282, -2.518, -1.886), (-1.086, -2.137, -2.354), (-0.8622, -1.697, -2.652), (-0.6038, -1.194, -2.739), (-0.3099, -0.6156, -2.446), (-0.4016, -0.5602, 2.377), (-0.7871, -1.097, 2.532), (-1.152, -1.602, 2.397), (-1.493, -2.073, 2.152), (-1.759, -2.438, 1.747), (-1.894, -2.623, 1.193), (-1.961, -2.713, 0.6014), (-1.995, -2.76, 2.488e-07), (-1.961, -2.713, -0.6014), (-1.894, -2.623, -1.193), (-1.759, -2.438, -1.747), (-1.493, -2.073, -2.152), (-1.152, -1.602, -2.397), (-0.7871, -1.097, -2.532), (-0.4016, -0.5602, -2.377), (4.227e-07, -2.489e-07, -2.206), (-0.4832, -0.4899, 2.351), (-0.9477, -0.9611, 2.438), (-1.388, -1.407, 2.226), (-1.794, -1.819, 1.922), (-2.085, -2.114, 1.493), (-2.251, -2.282, 0.9991), (-2.367, -2.4, 0.5046), (-2.411, -2.445, 2.178e-07), (-2.367, -2.4, -0.5046), (-2.251, -2.282, -0.9991), (-2.085, -2.114, -1.493), (-1.794, -1.819, -1.922), (-1.388, -1.407, -2.226), (-0.9477, -0.9611, -2.438), (-0.4832, -0.4899, -2.351), (-0.5527, -0.407, 2.376), (-1.083, -0.7968, 2.531), (-1.586, -1.164, 2.397), (-2.055, -1.506, 2.152), (-2.421, -1.771, 1.747), (-2.607, -1.906, 1.193), (-2.7, -1.972, 0.6016), (-2.747, -2.006, 2.49e-07), (-2.7, -1.972, -0.6016), (-2.607, -1.906, -1.193), (-2.421, -1.771, -1.747), (-2.055, -1.506, -2.152), (-1.586, -1.164, -2.397), (-1.083, -0.7968, -2.531), (-0.5527, -0.407, -2.376), (-5.942e-07, -7.743e-07, 2.206), (-0.6083, -0.3137, 2.444), (-1.186, -0.6085, 2.739), (-1.692, -0.8646, 2.651), (-2.134, -1.089, 2.356), (-2.518, -1.284, 1.888), (-2.786, -1.419, 1.295), (-2.854, -1.454, 0.6372), (-2.895, -1.475, 2.376e-07), (-2.854, -1.454, -0.6372), (-2.786, -1.419, -1.295), (-2.518, -1.284, -1.888), (-2.134, -1.089, -2.356), (-1.692, -0.8646, -2.651), (-1.186, -0.6085, -2.739), (-0.6083, -0.3137, -2.444), (-0.6493, -0.2135, 2.444), (-1.265, -0.4141, 2.738), (-1.805, -0.5884, 2.651), (-2.277, -0.7413, 2.355), (-2.685, -0.8733, 1.887), (-2.972, -0.9655, 1.294), (-3.044, -0.9889, 0.6366), (-3.087, -1.003, 2.376e-07), (-3.044, -0.9889, -0.6366), (-2.972, -0.9655, -1.294), (-2.685, -0.8733, -1.887), (-2.277, -0.7413, -2.355), (-1.805, -0.5884, -2.651), (-1.265, -0.4141, -2.738), (-0.6493, -0.2135, -2.444), (-0.6748, -0.1083, 2.375), (-1.323, -0.212, 2.53), (-1.936, -0.3098, 2.397), (-2.509, -0.4007, 2.152), (-2.955, -0.4713, 1.747), (-3.184, -0.5073, 1.194), (-3.296, -0.5248, 0.6016), (-3.353, -0.5338, 2.488e-07), (-3.296, -0.5248, -0.6016), (-3.184, -0.5073, -1.194), (-2.955, -0.4713, -1.747), (-2.509, -0.4007, -2.152), (-1.936, -0.3098, -2.397), (-1.323, -0.212, -2.53), (-0.6748, -0.1083, -2.375), (-0.6833, 7.609e-09, 2.349), (-1.34, 3.407e-08, 2.437), (-1.962, -4.323e-09, 2.225), (-2.535, 1.876e-07, 1.921), (-2.947, 4.962e-08, 1.492), (-3.184, 1.478e-07, 0.9995), (-3.349, 2.996e-07, 0.5048), (-3.412, -6.159e-08, 2.178e-07), (-3.349, 6.608e-07, -0.5048), (-3.184, 6.686e-07, -0.9995), (-2.947, 4.962e-08, -1.492), (-2.535, 1.876e-07, -1.921), (-1.962, -1.644e-07, -2.225), (-1.34, 1.002e-07, -2.437), (-0.6833, 4.73e-08, -2.349), (-0.6748, 0.1083, 2.375), (-1.323, 0.212, 2.53), (-1.936, 0.3098, 2.397), (-2.509, 0.4007, 2.152), (-2.955, 0.4713, 1.747), (-3.184, 0.5073, 1.194), (-3.296, 0.5248, 0.6016), (-3.353, 0.5338, 2.488e-07), (-3.296, 0.5248, -0.6016), (-3.184, 0.5073, -1.194), (-2.955, 0.4713, -1.747), (-2.509, 0.4007, -2.152), (-1.936, 0.3098, -2.397), (-1.323, 0.212, -2.53), (-0.6748, 0.1083, -2.375), (-0.6493, 0.2135, 2.444), (-1.265, 0.4141, 2.738), (-1.805, 0.5884, 2.651), (-2.277, 0.7413, 2.355), (-2.685, 0.8733, 1.887), (-2.972, 0.9655, 1.294), (-3.044, 0.9889, 0.6366), (-3.087, 1.003, 2.376e-07), (-3.044, 0.9889, -0.6366), (-2.972, 0.9655, -1.294), (-2.685, 0.8733, -1.887), (-2.277, 0.7413, -2.355), (-1.805, 0.5884, -2.651), (-1.265, 0.4141, -2.738), (-0.6493, 0.2135, -2.444), (-0.6083, 0.3137, 2.444), (-1.186, 0.6085, 2.739), (-1.692, 0.8646, 2.651), (-2.134, 1.089, 2.356), (-2.518, 1.284, 1.888), (-2.786, 1.419, 1.295), (-2.854, 1.454, 0.6372), (-2.895, 1.475, 2.376e-07), (-2.854, 1.454, -0.6372), (-2.786, 1.419, -1.295), (-2.518, 1.284, -1.888), (-2.134, 1.089, -2.356), (-1.692, 0.8646, -2.651), (-1.186, 0.6085, -2.739), (-0.6083, 0.3137, -2.444), (-0.5527, 0.407, 2.376), (-1.083, 0.7968, 2.531), (-1.586, 1.164, 2.397), (-2.055, 1.506, 2.152), (-2.421, 1.771, 1.747), (-2.607, 1.906, 1.193), (-2.7, 1.972, 0.6016), (-2.747, 2.006, 2.49e-07), (-2.7, 1.972, -0.6016), (-2.607, 1.906, -1.193), (-2.421, 1.771, -1.747), (-2.055, 1.506, -2.152), (-1.586, 1.164, -2.397), (-1.083, 0.7968, -2.531), (-0.5527, 0.407, -2.376), (-0.4832, 0.4899, 2.351), (-0.9477, 0.9611, 2.438), (-1.388, 1.407, 2.226), (-1.794, 1.819, 1.922), (-2.085, 2.114, 1.493), (-2.251, 2.282, 0.9991), (-2.367, 2.4, 0.5046), (-2.411, 2.445, 2.178e-07), (-2.367, 2.4, -0.5046), (-2.251, 2.282, -0.9991), (-2.085, 2.114, -1.493), (-1.794, 1.819, -1.922), (-1.388, 1.407, -2.226), (-0.9477, 0.9611, -2.438), (-0.4832, 0.4899, -2.351), (-0.4016, 0.5602, 2.377), (-0.7871, 1.097, 2.532), (-1.152, 1.602, 2.397), (-1.493, 2.073, 2.152), (-1.759, 2.438, 1.747), (-1.894, 2.623, 1.193), (-1.961, 2.713, 0.6014), (-1.995, 2.76, 2.488e-07), (-1.961, 2.713, -0.6014), (-1.894, 2.623, -1.193), (-1.759, 2.438, -1.747), (-1.493, 2.073, -2.152), (-1.152, 1.602, -2.397), (-0.7871, 1.097, -2.532), (-0.4016, 0.5602, -2.377), (-0.3099, 0.6156, 2.446), (-0.6038, 1.194, 2.739), (-0.8622, 1.697, 2.652), (-1.086, 2.137, 2.354), (-1.282, 2.518, 1.886), (-1.419, 2.785, 1.295), (-1.453, 2.852, 0.6367), (-1.474, 2.893, 2.376e-07), (-1.453, 2.852, -0.6367), (-1.419, 2.785, -1.295), (-1.282, 2.518, -1.886), (-1.086, 2.137, -2.354), (-0.8622, 1.697, -2.652), (-0.6038, 1.194, -2.739), (-0.3099, 0.6156, -2.446), (-0.211, 0.6571, 2.447), (-0.4111, 1.274, 2.74), (-0.5871, 1.812, 2.653), (-0.7397, 2.281, 2.355), (-0.8731, 2.69, 1.888), (-0.9666, 2.975, 1.296), (-0.9901, 3.047, 0.6373), (-1.004, 3.091, 2.376e-07), (-0.9901, 3.047, -0.6373), (-0.9666, 2.975, -1.296), (-0.8731, 2.69, -1.888), (-0.7397, 2.281, -2.355), (-0.5871, 1.812, -2.653), (-0.4111, 1.274, -2.74), (-0.211, 0.6571, -2.447), (-0.1069, 0.6839, 2.379), (-0.2095, 1.339, 2.533), (-0.3067, 1.956, 2.397), (-0.3975, 2.531, 2.153), (-0.4681, 2.976, 1.747), (-0.504, 3.201, 1.193), (-0.5219, 3.313, 0.6015), (-0.5309, 3.369, 2.49e-07), (-0.5219, 3.313, -0.6015), (-0.504, 3.201, -1.193), (-0.4681, 2.976, -1.747), (-0.3975, 2.531, -2.153), (-0.3067, 1.956, -2.397), (-0.2095, 1.339, -2.533), (-0.1069, 0.6839, -2.379), (-0.9063, -3.099, 0.9215)], [], [(11, 10, 25, 26), (4, 3, 18, 19), (12, 11, 26, 27), (5, 4, 19, 20), (13, 12, 27, 28), (6, 5, 20, 21), (14, 13, 28, 29), (7, 6, 21, 22), (0, 404, 15), (373, 14, 29), (8, 7, 22, 23), (1, 0, 15, 16), (9, 8, 23, 24), (2, 1, 16, 17), (10, 9, 24, 25), (3, 2, 17, 18), (25, 24, 39, 40), (18, 17, 32, 33), (26, 25, 40, 41), (19, 18, 33, 34), (27, 26, 41, 42), (20, 19, 34, 35), (28, 27, 42, 43), (21, 20, 35, 36), (29, 28, 43, 44), (22, 21, 36, 37), (15, 404, 30), (373, 29, 44), (23, 22, 37, 38), (16, 15, 30, 31), (24, 23, 38, 39), (17, 16, 31, 32), (44, 43, 58, 59), (37, 36, 51, 52), (30, 404, 45), (373, 44, 59), (38, 37, 52, 53), (31, 30, 45, 46), (39, 38, 53, 54), (32, 31, 46, 47), (40, 39, 54, 55), (33, 32, 47, 48), (41, 40, 55, 56), (34, 33, 48, 49), (42, 41, 56, 57), (35, 34, 49, 50), (43, 42, 57, 58), (36, 35, 50, 51), (48, 47, 62, 63), (56, 55, 70, 71), (49, 48, 63, 64), (57, 56, 71, 72), (50, 49, 64, 65), (58, 57, 72, 73), (51, 50, 65, 66), (59, 58, 73, 74), (52, 51, 66, 67), (45, 404, 60), (373, 59, 74), (53, 52, 67, 68), (46, 45, 60, 61), (54, 53, 68, 69), (47, 46, 61, 62), (55, 54, 69, 70), (67, 66, 81, 82), (60, 404, 75), (373, 74, 89), (68, 67, 82, 83), (61, 60, 75, 76), (69, 68, 83, 84), (62, 61, 76, 77), (70, 69, 84, 85), (63, 62, 77, 78), (71, 70, 85, 86), (64, 63, 78, 79), (72, 71, 86, 87), (65, 64, 79, 80), (73, 72, 87, 88), (66, 65, 80, 81), (74, 73, 88, 89), (86, 85, 100, 101), (79, 78, 93, 94), (87, 86, 101, 102), (80, 79, 94, 95), (88, 87, 102, 103), (81, 80, 95, 96), (89, 88, 103, 104), (82, 81, 96, 97), (75, 404, 90), (373, 89, 104), (83, 82, 97, 98), (76, 75, 90, 91), (84, 83, 98, 99), (77, 76, 91, 92), (85, 84, 99, 100), (78, 77, 92, 93), (90, 404, 105), (373, 104, 119), (98, 97, 112, 113), (91, 90, 105, 106), (99, 98, 113, 114), (92, 91, 106, 107), (100, 99, 114, 115), (93, 92, 107, 108), (101, 100, 115, 116), (94, 93, 108, 109), (102, 101, 116, 117), (95, 94, 109, 110), (103, 102, 117, 118), (96, 95, 110, 111), (104, 103, 118, 119), (97, 96, 111, 112), (109, 108, 123, 124), (117, 116, 131, 132), (110, 109, 124, 125), (118, 117, 132, 133), (111, 110, 125, 126), (119, 118, 133, 134), (112, 111, 126, 127), (105, 404, 120), (373, 119, 134), (113, 112, 127, 128), (106, 105, 120, 121), (114, 113, 128, 129), (107, 106, 121, 122), (115, 114, 129, 130), (108, 107, 122, 123), (116, 115, 130, 131), (128, 127, 142, 143), (121, 120, 135, 136), (129, 128, 143, 144), (122, 121, 136, 137), (130, 129, 144, 145), (123, 122, 137, 138), (131, 130, 145, 146), (124, 123, 138, 139), (132, 131, 146, 147), (125, 124, 139, 140), (133, 132, 147, 148), (126, 125, 140, 141), (134, 133, 148, 149), (127, 126, 141, 142), (120, 404, 135), (373, 134, 149), (147, 146, 161, 162), (140, 139, 154, 155), (148, 147, 162, 163), (141, 140, 155, 156), (149, 148, 163, 164), (142, 141, 156, 157), (135, 404, 150), (373, 149, 164), (143, 142, 157, 158), (136, 135, 150, 151), (144, 143, 158, 159), (137, 136, 151, 152), (145, 144, 159, 160), (138, 137, 152, 153), (146, 145, 160, 161), (139, 138, 153, 154), (159, 158, 173, 174), (152, 151, 166, 167), (160, 159, 174, 175), (153, 152, 167, 168), (161, 160, 175, 176), (154, 153, 168, 169), (162, 161, 176, 177), (155, 154, 169, 170), (163, 162, 177, 178), (156, 155, 170, 171), (164, 163, 178, 179), (157, 156, 171, 172), (150, 404, 165), (373, 164, 179), (158, 157, 172, 173), (151, 150, 165, 166), (178, 177, 192, 193), (171, 170, 185, 186), (179, 178, 193, 194), (172, 171, 186, 187), (165, 404, 180), (373, 179, 194), (173, 172, 187, 188), (166, 165, 180, 181), (174, 173, 188, 189), (167, 166, 181, 182), (175, 174, 189, 190), (168, 167, 182, 183), (176, 175, 190, 191), (169, 168, 183, 184), (177, 176, 191, 192), (170, 169, 184, 185), (182, 181, 196, 197), (190, 189, 204, 205), (183, 182, 197, 198), (191, 190, 205, 206), (184, 183, 198, 199), (192, 191, 206, 207), (185, 184, 199, 200), (193, 192, 207, 208), (186, 185, 200, 201), (194, 193, 208, 209), (187, 186, 201, 202), (180, 404, 195), (373, 194, 209), (188, 187, 202, 203), (181, 180, 195, 196), (189, 188, 203, 204), (201, 200, 215, 216), (209, 208, 223, 224), (202, 201, 216, 217), (195, 404, 210), (373, 209, 224), (203, 202, 217, 218), (196, 195, 210, 211), (204, 203, 218, 219), (197, 196, 211, 212), (205, 204, 219, 220), (198, 197, 212, 213), (206, 205, 220, 221), (199, 198, 213, 214), (207, 206, 221, 222), (200, 199, 214, 215), (208, 207, 222, 223), (220, 219, 234, 235), (213, 212, 227, 228), (221, 220, 235, 236), (214, 213, 228, 229), (222, 221, 236, 237), (215, 214, 229, 230), (223, 222, 237, 238), (216, 215, 230, 231), (224, 223, 238, 239), (217, 216, 231, 232), (210, 404, 225), (373, 224, 239), (218, 217, 232, 233), (211, 210, 225, 226), (219, 218, 233, 234), (212, 211, 226, 227), (239, 238, 253, 254), (232, 231, 246, 247), (225, 404, 240), (373, 239, 254), (233, 232, 247, 248), (226, 225, 240, 241), (234, 233, 248, 249), (227, 226, 241, 242), (235, 234, 249, 250), (228, 227, 242, 243), (236, 235, 250, 251), (229, 228, 243, 244), (237, 236, 251, 252), (230, 229, 244, 245), (238, 237, 252, 253), (231, 230, 245, 246), (243, 242, 257, 258), (251, 250, 265, 266), (244, 243, 258, 259), (252, 251, 266, 267), (245, 244, 259, 260), (253, 252, 267, 268), (246, 245, 260, 261), (254, 253, 268, 269), (247, 246, 261, 262), (240, 404, 255), (373, 254, 269), (248, 247, 262, 263), (241, 240, 255, 256), (249, 248, 263, 264), (242, 241, 256, 257), (250, 249, 264, 265), (262, 261, 276, 277), (255, 404, 270), (373, 269, 284), (263, 262, 277, 278), (256, 255, 270, 271), (264, 263, 278, 279), (257, 256, 271, 272), (265, 264, 279, 280), (258, 257, 272, 273), (266, 265, 280, 281), (259, 258, 273, 274), (267, 266, 281, 282), (260, 259, 274, 275), (268, 267, 282, 283), (260, 275, 261), (269, 268, 283, 284), (281, 280, 295, 296), (274, 273, 288, 289), (282, 281, 296, 297), (275, 274, 289, 290), (283, 282, 297, 298), (291, 275, 290), (284, 283, 298, 299), (277, 276, 291, 292), (270, 404, 285), (373, 284, 299), (271, 270, 285, 286), (272, 271, 286, 287), (280, 279, 294, 295), (273, 272, 287, 288), (373, 299, 313), (286, 285, 300, 301), (287, 286, 301, 302), (295, 294, 308, 309), (288, 287, 302, 303), (296, 295, 309, 310), (289, 288, 303, 304), (297, 296, 310, 311), (290, 289, 304, 305), (298, 297, 311, 312), (291, 290, 305, 306), (299, 298, 312, 313), (292, 291, 306, 307), (285, 404, 300), (311, 310, 325, 326), (305, 304, 318, 319), (312, 311, 326, 327), (306, 305, 319, 320), (313, 312, 327, 328), (307, 306, 320, 321), (300, 404, 314), (373, 313, 328), (301, 300, 314, 315), (302, 301, 315, 316), (309, 308, 323, 324), (303, 302, 316, 317), (310, 309, 324, 325), (304, 303, 317, 318), (315, 314, 329, 330), (336, 337, 322), (316, 315, 330, 331), (324, 323, 337, 338), (317, 316, 331, 332), (325, 324, 338, 339), (318, 317, 332, 333), (326, 325, 339, 340), (319, 318, 333, 334), (327, 326, 340, 341), (319, 334, 320), (328, 327, 341, 342), (349, 334, 348), (314, 404, 329), (373, 328, 342), (334, 333, 347, 348), (341, 340, 355, 356), (342, 341, 356, 357), (329, 404, 343), (373, 342, 357), (336, 335, 350, 351), (330, 329, 343, 344), (337, 336, 351, 352), (331, 330, 344, 345), (338, 337, 352, 353), (332, 331, 345, 346), (339, 338, 353, 354), (333, 332, 346, 347), (340, 339, 354, 355), (352, 351, 366, 367), (345, 344, 359, 360), (353, 352, 367, 368), (346, 345, 360, 361), (354, 353, 368, 369), (347, 346, 361, 362), (355, 354, 369, 370), (348, 347, 362, 363), (356, 355, 370, 371), (349, 348, 363, 364), (357, 356, 371, 372), (350, 349, 364, 365), (343, 404, 358), (373, 357, 372), (351, 350, 365, 366), (344, 343, 358, 359), (371, 370, 386, 387), (364, 363, 379, 380), (372, 371, 387, 388), (365, 364, 380, 381), (358, 404, 374), (373, 372, 388), (366, 365, 381, 382), (359, 358, 374, 375), (367, 366, 382, 383), (360, 359, 375, 376), (368, 367, 383, 384), (361, 360, 376, 377), (369, 368, 384, 385), (362, 361, 377, 378), (370, 369, 385, 386), (363, 362, 378, 379), (376, 375, 390, 391), (384, 383, 398, 399), (377, 376, 391, 392), (385, 384, 399, 400), (378, 377, 392, 393), (386, 385, 400, 401), (379, 378, 393, 394), (387, 386, 401, 402), (380, 379, 394, 395), (388, 387, 402, 403), (381, 380, 395, 396), (374, 404, 389), (373, 388, 403), (382, 381, 396, 397), (375, 374, 389, 390), (383, 382, 397, 398), (395, 394, 410, 411), (403, 402, 418, 419), (396, 395, 411, 412), (389, 404, 405), (373, 403, 419), (397, 396, 412, 413), (390, 389, 405, 406), (398, 397, 413, 414), (391, 390, 406, 407), (399, 398, 414, 415), (392, 391, 407, 408), (400, 399, 415, 416), (393, 392, 408, 409), (401, 400, 416, 417), (394, 393, 409, 410), (402, 401, 417, 418), (415, 414, 429, 430), (408, 407, 422, 423), (416, 415, 430, 431), (409, 408, 423, 424), (417, 416, 431, 432), (410, 409, 424, 425), (418, 417, 432, 433), (411, 410, 425, 426), (419, 418, 433, 434), (412, 411, 426, 427), (405, 404, 420), (373, 419, 434), (413, 412, 427, 428), (406, 405, 420, 421), (414, 413, 428, 429), (407, 406, 421, 422), (434, 433, 448, 449), (427, 426, 441, 442), (420, 404, 435), (373, 434, 449), (428, 427, 442, 443), (421, 420, 435, 436), (429, 428, 443, 444), (422, 421, 436, 437), (430, 429, 444, 445), (423, 422, 437, 438), (431, 430, 445, 446), (424, 423, 438, 439), (432, 431, 446, 447), (425, 424, 439, 440), (433, 432, 447, 448), (426, 425, 440, 441), (446, 445, 460, 461), (439, 438, 453, 454), (447, 446, 461, 462), (440, 439, 454, 455), (448, 447, 462, 463), (441, 440, 455, 456), (449, 448, 463, 464), (442, 441, 456, 457), (435, 404, 450), (373, 449, 464), (443, 442, 457, 458), (436, 435, 450, 451), (444, 443, 458, 459), (437, 436, 451, 452), (445, 444, 459, 460), (438, 437, 452, 453), (450, 404, 465), (373, 464, 479), (458, 457, 472, 473), (451, 450, 465, 466), (459, 458, 473, 474), (452, 451, 466, 467), (460, 459, 474, 475), (453, 452, 467, 468), (461, 460, 475, 476), (454, 453, 468, 469), (462, 461, 476, 477), (455, 454, 469, 470), (463, 462, 477, 478), (456, 455, 470, 471), (464, 463, 478, 479), (457, 456, 471, 472), (469, 468, 483, 484), (477, 476, 491, 492), (470, 469, 484, 485), (478, 477, 492, 493), (471, 470, 485, 486), (479, 478, 493, 494), (472, 471, 486, 487), (465, 404, 480), (373, 479, 494), (473, 472, 487, 488), (466, 465, 480, 481), (474, 473, 488, 489), (467, 466, 481, 482), (475, 474, 489, 490), (468, 467, 482, 483), (476, 475, 490, 491), (488, 487, 502, 503), (481, 480, 495, 496), (489, 488, 503, 504), (482, 481, 496, 497), (490, 489, 504, 505), (483, 482, 497, 498), (491, 490, 505, 506), (484, 483, 498, 499), (492, 491, 506, 507), (485, 484, 499, 500), (493, 492, 507, 508), (486, 485, 500, 501), (494, 493, 508, 509), (487, 486, 501, 502), (480, 404, 495), (373, 494, 509), (507, 506, 521, 522), (500, 499, 514, 515), (508, 507, 522, 523), (501, 500, 515, 516), (509, 508, 523, 524), (502, 501, 516, 517), (495, 404, 510), (373, 509, 524), (503, 502, 517, 518), (496, 495, 510, 511), (504, 503, 518, 519), (497, 496, 511, 512), (505, 504, 519, 520), (498, 497, 512, 513), (506, 505, 520, 521), (499, 498, 513, 514), (511, 510, 525, 526), (519, 518, 533, 534), (512, 511, 526, 527), (520, 519, 534, 535), (513, 512, 527, 528), (521, 520, 535, 536), (514, 513, 528, 529), (522, 521, 536, 537), (515, 514, 529, 530), (523, 522, 537, 538), (516, 515, 530, 531), (524, 523, 538, 539), (517, 516, 531, 532), (510, 404, 525), (373, 524, 539), (518, 517, 532, 533), (530, 529, 544, 545), (538, 537, 552, 553), (531, 530, 545, 546), (539, 538, 553, 554), (532, 531, 546, 547), (525, 404, 540), (373, 539, 554), (533, 532, 547, 548), (526, 525, 540, 541), (534, 533, 548, 549), (527, 526, 541, 542), (535, 534, 549, 550), (528, 527, 542, 543), (536, 535, 550, 551), (529, 528, 543, 544), (537, 536, 551, 552), (549, 548, 563, 564), (542, 541, 556, 557), (550, 549, 564, 565), (543, 542, 557, 558), (551, 550, 565, 566), (544, 543, 558, 559), (552, 551, 566, 567), (545, 544, 559, 560), (553, 552, 567, 568), (546, 545, 560, 561), (554, 553, 568, 569), (547, 546, 561, 562), (540, 404, 555), (373, 554, 569), (548, 547, 562, 563), (541, 540, 555, 556), (568, 567, 582, 583), (561, 560, 575, 576), (569, 568, 583, 584), (562, 561, 576, 577), (555, 404, 570), (373, 569, 584), (563, 562, 577, 578), (556, 555, 570, 571), (564, 563, 578, 579), (557, 556, 571, 572), (565, 564, 579, 580), (558, 557, 572, 573), (566, 565, 580, 581), (559, 558, 573, 574), (567, 566, 581, 582), (560, 559, 574, 575), (580, 579, 594, 595), (573, 572, 587, 588), (581, 580, 595, 596), (574, 573, 588, 589), (582, 581, 596, 597), (575, 574, 589, 590), (583, 582, 597, 598), (576, 575, 590, 591), (584, 583, 598, 599), (577, 576, 591, 592), (570, 404, 585), (373, 584, 599), (578, 577, 592, 593), (571, 570, 585, 586), (579, 578, 593, 594), (572, 571, 586, 587), (599, 598, 13, 14), (592, 591, 6, 7), (585, 404, 0), (373, 599, 14), (593, 592, 7, 8), (586, 585, 0, 1), (594, 593, 8, 9), (587, 586, 1, 2), (595, 594, 9, 10), (588, 587, 2, 3), (596, 595, 10, 11), (589, 588, 3, 4), (597, 596, 11, 12), (590, 589, 4, 5), (598, 597, 12, 13), (591, 590, 5, 6), (349, 350, 335, 600), (320, 600, 335, 321), (322, 337, 323), (294, 279, 293), (278, 293, 279)])
me_sphere.polygons.foreach_set('use_smooth', [True] * 636)
me_sphere.materials.append(mat_pompkin)
me_sphere.use_remesh_preserve_volume = False
me_sphere.use_remesh_preserve_attributes = False
me_sphere.use_mirror_vertex_groups = False
me_sphere.update()

# ---- curves / text
txt_text = bpy.data.curves.new('Text', 'FONT')
txt_text.dimensions = '2D'
txt_text.body = 'TextThasnos Pumkpin'
txt_text.materials.append(mat_textmat)
txt_text.use_path_clamp = True
txt_text.bevel_resolution = 0

# ---- objects
ob_point = bpy.data.objects.new('Point', light_point)
ob_circle = bpy.data.objects.new('Circle', me_circle)
ob_sun = bpy.data.objects.new('Sun', light_sun)
ob_text = bpy.data.objects.new('Text', txt_text)
ob_cone = bpy.data.objects.new('Cone', me_cone)
ob_plane = bpy.data.objects.new('Plane', me_plane)
ob_sphere = bpy.data.objects.new('Sphere', me_sphere)
ob_lamp = bpy.data.objects.new('Lamp', light_lamp)
ob_camera = bpy.data.objects.new('Camera', cam_camera)

# ---- transforms, parenting, visibility, modifiers, constraints
ob_point.location = (0.05787, 0.3692, 1.815)
ob_point.lineart.crease_threshold = 0.0
ob_circle.location = (5.25, -5.023, 3.228)
ob_circle.rotation_euler = (0.0854, 1.185, -0.5037)
ob_circle.scale = (0.6205, 4.869, 0.5955)
ob_circle.lineart.crease_threshold = 0.0
ob_sun.location = (0.1744, -0.08323, 7.215)
ob_sun.rotation_euler = (0.7077, -0.0, 0.6953)
ob_sun.hide_viewport = True
ob_sun.hide_render = True
ob_sun.lineart.crease_threshold = 0.0
ob_text.location = (-7.612, 0.337, 5.216)
ob_text.rotation_euler = (0.4678, -0.0, 0.5454)
ob_text.scale = (1.142, 1.142, 1.142)
ob_text.hide_viewport = True
ob_text.hide_render = True
ob_text.lineart.crease_threshold = 0.0
_m = ob_text.modifiers.new('Solidify', 'SOLIDIFY')
_m.thickness = 0.1
_m.nonmanifold_thickness_mode = 'FIXED'
_m.nonmanifold_merge_threshold = 0.0003
_m = ob_text.modifiers.new('Array', 'ARRAY')
_m.count = 30
_m.use_constant_offset = True
_m.constant_offset_displace = (-0.3309, -0.08959, -0.2378)
_m.use_relative_offset = False
_m.relative_offset_displace = (0.0, -1.5, 0.0)
ob_cone.location = (0.0, 0.0, 3.641)
ob_cone.scale = (0.1399, 0.1399, 0.2933)
ob_cone.lineart.crease_threshold = 0.0
ob_plane.location = (0.0, 0.0, 0.0)
ob_plane.scale = (11.62, 11.62, 11.62)
ob_plane.lineart.crease_threshold = 0.0
ob_sphere.location = (0.0, 0.0, 1.53)
ob_sphere.scale = (0.6546, 0.6546, 0.5411)
ob_sphere.lineart.crease_threshold = 0.0
_m = ob_sphere.modifiers.new('Subsurf', 'SUBSURF')
_m.uv_smooth = 'PRESERVE_CORNERS'
_m.levels = 2
_m.render_levels = 4
_m.show_only_control_edges = False
_m = ob_sphere.modifiers.new('Solidify', 'SOLIDIFY')
_m.thickness = 0.1
_m.nonmanifold_thickness_mode = 'FIXED'
_m.nonmanifold_merge_threshold = 0.0003
ob_lamp.location = (0.09583, -2.874, 3.969)
ob_lamp.rotation_euler = (0.6503, 0.05522, -0.1332)
ob_lamp.lock_rotations_4d = False
ob_lamp.empty_display_type = 'ARROWS'
ob_lamp.color = (0.0, 0.0, 0.0, 0.0)
ob_lamp.hide_viewport = True
ob_lamp.hide_render = True
ob_lamp.lineart.crease_threshold = 0.0
ob_camera.location = (2.287, -8.488, 4.005)
ob_camera.rotation_euler = (1.305, -0.0, 0.2717)
ob_camera.lock_rotations_4d = False
ob_camera.empty_display_type = 'ARROWS'
ob_camera.color = (0.0, 0.0, 0.0, 0.0)
ob_camera.display_type = 'WIRE'
ob_camera.lineart.crease_threshold = 0.0

# ---- collection membership
col_collection_1.objects.link(ob_point)
col_collection_1.objects.link(ob_circle)
col_collection_1.objects.link(ob_sun)
col_collection_1.objects.link(ob_text)
col_collection_1.objects.link(ob_cone)
col_collection_1.objects.link(ob_plane)
col_collection_1.objects.link(ob_sphere)
col_collection_1.objects.link(ob_lamp)
col_collection_1.objects.link(ob_camera)

# ---- scene / render settings (as saved in the file)
scene.camera = ob_camera
scene.frame_start = 1; scene.frame_end = 250; scene.frame_set(42)
scene.render.engine = 'CYCLES'
scene.render.image_settings.file_format = 'FFMPEG'
scene.render.resolution_x = 2400
scene.render.resolution_y = 1800
scene.render.resolution_percentage = 50
scene.render.dither_intensity = 0.0
scene.cycles.shading_system = True
scene.cycles.use_denoising = False
scene.cycles.samples = 256
scene.cycles.sampling_pattern = 'TABULATED_SOBOL'
scene.cycles.use_adaptive_sampling = False
scene.cycles.use_light_tree = False
scene.cycles.caustics_reflective = False
scene.cycles.caustics_refractive = False
scene.cycles.blur_glossy = 0.0
scene.cycles.max_bounces = 8
scene.cycles.diffuse_bounces = 0
scene.cycles.glossy_bounces = 1
scene.cycles.transmission_bounces = 2
scene.cycles.sample_clamp_indirect = 0.0
scene.view_settings.view_transform = 'Standard'
bpy.context.view_layer.update()

